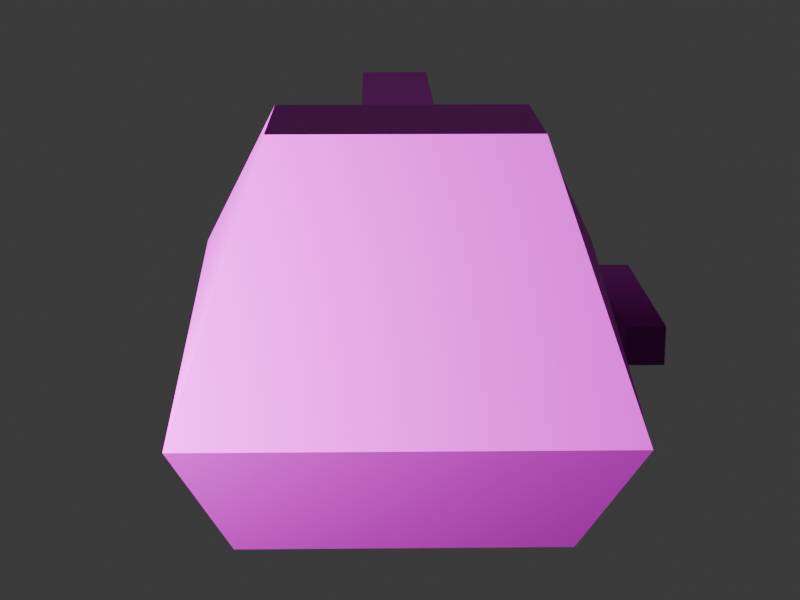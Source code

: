 # Source: heavytank3.blend  (saved by Blender 4.1.24; exported with 4.5.12 LTS)
import bpy
from mathutils import Matrix  # noqa: F401  (used for matrix-valued properties, if any)

bpy.ops.wm.read_factory_settings(use_empty=True)
scene = bpy.context.scene
scene.name = 'Scene'

# ---- collections
col_collection = bpy.data.collections.new('Collection'); scene.collection.children.link(col_collection)
col_duplicatedobjectcollection = bpy.data.collections.new('DuplicatedObjectCollection'); scene.collection.children.link(col_duplicatedobjectcollection)

# ---- images (referenced by path relative to the original .blend; pixels are not part of the script)
import os
ASSET_DIR = os.environ.get("B2B_ASSET_DIR", "")  # directory of the original .blend (textures are referenced by path, not embedded)
HERE = os.path.dirname(os.path.abspath(__file__))  # packed textures are extracted next to this script under _unpacked/

def load_image(name, relpath, width, height, colorspace="sRGB"):
    """Load a texture the original file referenced (path relative to the .blend, or extracted next to this script)."""
    p = next((c for c in (os.path.join(HERE, relpath), os.path.join(ASSET_DIR, relpath)) if relpath and os.path.exists(c)), "")
    if p:
        img = bpy.data.images.load(p, check_existing=True)
        img.name = name
    else:  # same state as the original file: an image datablock whose file is absent (Cycles renders it pink)
        img = bpy.data.images.new(name, width, height)
        img.source = "FILE"
        img.filepath = "//" + (relpath or name)
    img.colorspace_settings.name = colorspace
    return img
img_blenderaxes_png = load_image('blenderaxes.png', 'blenderaxes.png', 1024, 1024, 'sRGB')

# ---- materials (node trees are filled in below, after node groups)
mat_material = bpy.data.materials.new('Material')
mat_material.alpha_threshold = 0.0
mat_material.use_transparent_shadow = False
mat_material.roughness = 0.5
mat_material.line_color = (0.0, 0.0, 0.0, 1.0)

# ---- material node trees
mat_material.use_nodes = True; mat_material.node_tree.nodes.clear()
_N = mat_material.node_tree.nodes; _L = mat_material.node_tree.links
n0 = _N.new('ShaderNodeOutputMaterial'); n0.name = 'Material Output'; n0.location = (300, 300)
n1 = _N.new('ShaderNodeBsdfPrincipled'); n1.name = 'Principled BSDF'; n1.location = (10, 300)
n1.inputs[3].default_value = 1.45
n2 = _N.new('ShaderNodeTexImage'); n2.name = 'Image Texture'; n2.location = (-261, 268)
n2.image = img_blenderaxes_png
n2.interpolation = 'Closest'
_L.new(n1.outputs[0], n0.inputs[0])
_L.new(n2.outputs[0], n1.inputs[0])
n0.is_active_output = True

# ---- world
world_world = bpy.data.worlds.new('World'); scene.world = world_world
world_world.use_nodes = True; world_world.node_tree.nodes.clear()
_N = world_world.node_tree.nodes; _L = world_world.node_tree.links
n0 = _N.new('ShaderNodeOutputWorld'); n0.name = 'World Output'; n0.location = (300, 300)
n1 = _N.new('ShaderNodeBackground'); n1.name = 'Background'; n1.location = (10, 300)
n1.inputs[0].default_value = (0.05088, 0.05088, 0.05088, 1.0)
_L.new(n1.outputs[0], n0.inputs[0])
n0.is_active_output = True
world_world.color = (0.05088, 0.05088, 0.05088)
world_world.use_sun_shadow = False
world_world.sun_shadow_jitter_overblur = 0.0

# ---- cameras
cam_camera = bpy.data.cameras.new('Camera')
cam_camera.clip_end = 100.0
cam_camera.lens = 70.92
cam_camera.ortho_scale = 7.314

# ---- lights
light_light = bpy.data.lights.new('Light', 'POINT')
light_light.transmission_factor = 0.0
light_light.energy = 1000.0
light_light.shadow_soft_size = 0.1443
light_light.shadow_maximum_resolution = 0.006
light_light.use_absolute_resolution = True

# ---- meshes
me_cube = bpy.data.meshes.new('Cube')
me_cube.from_pydata([(0.5, 1.0, 0.4), (0.4, 0.6, 0.0), (0.5, -1.0, 0.4), (0.4, -0.6, 0.0), (-0.5, 1.0, 0.4), (-0.4, 0.6, 0.0), (-0.5, -1.0, 0.4), (-0.4, -0.6, 0.0), (-0.5, 0.0, 0.6), (0.3, -0.7, 1.0), (-0.3, -0.7, 1.0), (0.3, -0.3, 1.0), (-0.3, -0.3, 1.0), (0.5, 0.0, 0.6), (-0.1, -0.3, 0.7), (-0.1, -0.3, 0.9), (-0.1, 1.0, 0.7), (-0.1, 1.0, 0.9), (0.1, -0.3, 0.7), (0.1, -0.3, 0.9), (0.1, 1.0, 0.7), (0.1, 1.0, 0.9), (0.65, -0.3, 0.35), (0.55, -0.3, 0.35), (0.65, 0.3, 0.35), (0.55, 0.3, 0.35), (0.65, -0.3, 0.45), (0.55, -0.3, 0.45), (0.65, 0.3, 0.45), (0.55, 0.3, 0.45)], [], [(6, 12, 8), (3, 2, 6, 7), (7, 6, 8, 4, 5), (5, 1, 3, 7), (1, 0, 13, 2, 3), (5, 4, 0, 1), (0, 4, 8, 13), (6, 2, 9, 10), (10, 9, 11, 12), (12, 11, 13, 8), (10, 12, 6), (14, 15, 17, 16), (16, 17, 21, 20), (20, 21, 19, 18), (18, 19, 15, 14), (16, 20, 18, 14), (21, 17, 15, 19), (2, 11, 9), (13, 11, 2), (22, 23, 25, 24), (24, 25, 29, 28), (28, 29, 27, 26), (26, 27, 23, 22), (24, 28, 26, 22), (29, 25, 23, 27)])
_uv = me_cube.uv_layers.new(name='UVMap')
_uv.uv.foreach_set('vector', [0.3045, 0.1372, 0.2007, 0.307, 0.1562, 0.1938, 0.9582, 0.3662, 0.9869, 0.4806, 0.7006, 0.4806, 0.7293, 0.3662, 0.2452, 0.02401, 0.3045, 0.1372, 0.1562, 0.1938, 0.007981, 0.1372, 0.06729, 0.02401, 0.6929, 0.009177, 0.9929, 0.009177, 0.9929, 0.3092, 0.6929, 0.3092, 0.9298, 0.7002, 0.9897, 0.8173, 0.8398, 0.8759, 0.6899, 0.8173, 0.7499, 0.7002, 0.276, 0.3707, 0.3022, 0.4756, 0.04001, 0.4756, 0.06623, 0.3707, 0.3001, 0.9956, 0.007855, 0.9956, 0.007855, 0.7034, 0.3001, 0.7034, 0.7006, 0.4806, 0.9869, 0.4806, 0.9296, 0.6524, 0.7579, 0.6524, 0.01733, 0.7165, 0.3097, 0.7165, 0.3097, 0.9446, 0.01733, 0.9446, 0.2498, 0.6329, 0.09246, 0.6329, 0.04001, 0.528, 0.3022, 0.528, 0.26, 0.307, 0.2007, 0.307, 0.3045, 0.1372, 0.2007, 0.2221, 0.2007, 0.2787, 0.007981, 0.2787, 0.007981, 0.2221, 0.1973, 0.5542, 0.1973, 0.6067, 0.1449, 0.6067, 0.1449, 0.5542, 0.9897, 0.9052, 0.9897, 0.9637, 0.7949, 0.9637, 0.7949, 0.9052, 0.4829, 0.6083, 0.6602, 0.6083, 0.6602, 0.7855, 0.4829, 0.7855, 0.6611, 0.252, 0.8383, 0.252, 0.8383, 0.4293, 0.6611, 0.4293, 0.1832, 0.9956, 0.1247, 0.9956, 0.1247, 0.6157, 0.1832, 0.6157, 0.6899, 0.8173, 0.7949, 0.993, 0.7349, 0.993, 0.8398, 0.8759, 0.7949, 0.993, 0.6899, 0.8173, 0.9888, 0.3071, 0.6888, 0.3071, 0.6888, 0.007124, 0.9888, 0.007123, 0.008918, 0.3475, 0.3089, 0.3475, 0.3089, 0.6475, 0.008918, 0.6475, 0.3071, 1.001, 0.007124, 1.001, 0.007123, 0.7011, 0.3071, 0.7011, 0.6938, 0.35, 0.9937, 0.35, 0.9937, 0.65, 0.6938, 0.65, 0.8848, 0.8027, 0.8848, 0.832, 0.7949, 0.832, 0.7949, 0.8027, 0.2941, 0.2758, 0.0391, 0.2758, 0.0391, 0.02072, 0.2941, 0.02072])
me_cube.materials.append(mat_material)
me_cube.use_mirror_vertex_groups = False
me_cube.update()
me_cube.normals_split_custom_set([tuple(v) for v in zip(*[iter([-0.9142, -0.07949, 0.3975, -0.9142, -0.07949, 0.3975, -0.9142, -0.07949, 0.3975, 0.0, -0.7071, -0.7071, 0.0, -0.7071, -0.7071, 0.0, -0.7071, -0.7071, 0.0, -0.7071, -0.7071, -0.9823, 0.0, -0.1871, -0.9823, 0.0, -0.1871, -0.9823, 0.0, -0.1871, -0.9823, 0.0, -0.1871, -0.9823, 0.0, -0.1871, 0.0, 0.0, -1.0, 0.0, 0.0, -1.0, 0.0, 0.0, -1.0, 0.0, 0.0, -1.0, 0.9823, 0.0, -0.1871, 0.9823, 0.0, -0.1871, 0.9823, 0.0, -0.1871, 0.9823, 0.0, -0.1871, 0.9823, 0.0, -0.1871, 0.0, 0.7071, -0.7071, 0.0, 0.7071, -0.7071, 0.0, 0.7071, -0.7071, 0.0, 0.7071, -0.7071, 0.0, 0.1961, 0.9806, 0.0, 0.1961, 0.9806, 0.0, 0.1961, 0.9806, 0.0, 0.1961, 0.9806, 0.0, -0.8944, 0.4472, 0.0, -0.8944, 0.4472, 0.0, -0.8944, 0.4472, 0.0, -0.8944, 0.4472, 0.0, 0.0, 1.0, 0.0, 0.0, 1.0, 0.0, 0.0, 1.0, 0.0, 0.0, 1.0, 0.2214, 0.7663, 0.6032, 0.2214, 0.7663, 0.6031, 0.2214, 0.7663, 0.6032, 0.2214, 0.7663, 0.6032, -0.9487, 0.0, 0.3162, -0.9487, 0.0, 0.3162, -0.9487, 0.0, 0.3162, -1.0, 0.0, 0.0, -1.0, 0.0, 0.0, -1.0, 0.0, 0.0, -1.0, 0.0, 0.0, 0.0, 1.0, 0.0, 0.0, 1.0, 0.0, 0.0, 1.0, 0.0, 0.0, 1.0, 0.0, 1.0, 0.0, 0.0, 1.0, 0.0, 0.0, 1.0, 0.0, 0.0, 1.0, 0.0, 0.0, 0.0, -1.0, 0.0, 0.0, -1.0, 0.0, 0.0, -1.0, 0.0, 0.0, -1.0, 0.0, 0.0, 0.0, -1.0, 0.0, 0.0, -1.0, 0.0, 0.0, -1.0, 0.0, 0.0, -1.0, 0.0, 0.0, 1.0, 0.0, 0.0, 1.0, 0.0, 0.0, 1.0, 0.0, 0.0, 1.0, 0.9487, 0.0, 0.3162, 0.9487, 0.0, 0.3162, 0.9487, 0.0, 0.3162, 0.9142, -0.07949, 0.3975, 0.9142, -0.07949, 0.3975, 0.9142, -0.07949, 0.3975, -4.8e-05, -1.0, 4.371e-08, 4.777e-05, -1.0, 4.371e-08, 0.0, 0.0, -1.0, 0.0, 0.0, -1.0, 0.0, 1.0, 0.0, 0.0, 1.0, 0.0, 0.0, 1.0, 0.0, 0.0, 1.0, 0.0, 0.0, 0.0, 1.0, 0.0, 0.0, 1.0, 4.8e-05, -1.0, -4.371e-08, -4.777e-05, -1.0, -4.371e-08, 0.4393, 0.3765, -0.8157, 0.5322, 0.3548, -0.7687, 0.5834, 0.389, -0.713, 0.4877, 0.4181, -0.7664, 1.0, 0.0, 5.96e-07, 1.0, 0.0, 5.96e-07, -4.368e-08, -1.0, -4.8e-05, -4.374e-08, -1.0, 4.777e-05, -1.0, 0.0, 0.0, -1.0, 0.0, 0.0, 4.371e-08, -1.0, 4.8e-05, 4.371e-08, -1.0, -4.777e-05])] * 3)])

# ---- objects
ob_cube = bpy.data.objects.new('Cube', me_cube)
ob_light = bpy.data.objects.new('Light', light_light)
ob_camera = bpy.data.objects.new('Camera', cam_camera)

# ---- transforms, parenting, visibility, modifiers, constraints
ob_cube.location = (0.0, 0.0, 0.0)
ob_cube.rotation_euler = (0.0, 0.0, 0.01745)
ob_cube.lock_rotations_4d = False
ob_cube.empty_display_type = 'ARROWS'
ob_cube.lineart.crease_threshold = 0.0
ob_light.location = (-1.924, -1.995, 0.9039)
ob_light.rotation_euler = (0.6503, 0.05522, 1.866)
ob_light.lock_rotations_4d = False
ob_light.empty_display_type = 'ARROWS'
ob_light.color = (0.0, 0.0, 0.0, 0.0)
ob_light.lineart.crease_threshold = 0.0
ob_camera.location = (0.0, -4.0, 1.58)
ob_camera.rotation_euler = (1.292, 0.0, 0.0)
ob_camera.lock_rotations_4d = False
ob_camera.empty_display_type = 'ARROWS'
ob_camera.color = (0.0, 0.0, 0.0, 0.0)
ob_camera.display_type = 'WIRE'
ob_camera.lineart.crease_threshold = 0.0

# ---- collection membership
col_collection.objects.link(ob_cube)
col_collection.objects.link(ob_light)
col_collection.objects.link(ob_camera)

# ---- scene / render settings (as saved in the file)
scene.camera = ob_camera
scene.frame_start = 1; scene.frame_end = 360; scene.frame_set(1)
scene.render.engine = 'BLENDER_EEVEE_NEXT'
scene.render.image_settings.file_format = 'FFMPEG'
scene.render.image_settings.color_mode = 'RGB'
scene.render.resolution_x = 320
scene.render.resolution_y = 240
scene.render.fps = 18
scene.cycles.sampling_pattern = 'TABULATED_SOBOL'
scene.eevee.taa_render_samples = 16
scene.eevee.ray_tracing_options.trace_max_roughness = 0.0
bpy.context.view_layer.update()
